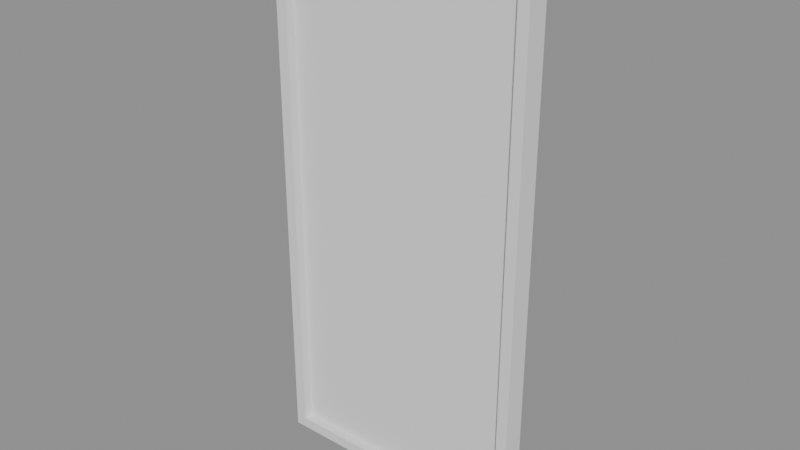 # Source: p0169.blend  (saved by Blender 4.5.90; exported with 4.5.12 LTS)
import bpy
from mathutils import Matrix  # noqa: F401  (used for matrix-valued properties, if any)

bpy.ops.wm.read_factory_settings(use_empty=True)
scene = bpy.context.scene
scene.name = 'Scene'

# ---- collections
col_asset_p0169 = bpy.data.collections.new('Asset_p0169'); scene.collection.children.link(col_asset_p0169)

# ---- meshes
me_cube_001 = bpy.data.meshes.new('Cube.001')
me_cube_001.from_pydata([(-0.025, -0.05, -1.25), (-0.025, -0.05, 1.25), (-0.025, 0.05, -1.25), (-0.025, 0.05, 1.25), (0.025, -0.05, -1.25), (0.025, -0.05, 1.25), (0.025, 0.05, -1.25), (0.025, 0.05, 1.25)], [], [(0, 1, 3, 2), (2, 3, 7, 6), (6, 7, 5, 4), (4, 5, 1, 0), (2, 6, 4, 0), (7, 3, 1, 5)])
_uv = me_cube_001.uv_layers.new(name='UVMap')
_uv.uv.foreach_set('vector', [0.375, 0.0, 0.625, 0.0, 0.625, 0.25, 0.375, 0.25, 0.375, 0.25, 0.625, 0.25, 0.625, 0.5, 0.375, 0.5, 0.375, 0.5, 0.625, 0.5, 0.625, 0.75, 0.375, 0.75, 0.375, 0.75, 0.625, 0.75, 0.625, 1.0, 0.375, 1.0, 0.125, 0.5, 0.375, 0.5, 0.375, 0.75, 0.125, 0.75, 0.625, 0.5, 0.875, 0.5, 0.875, 0.75, 0.625, 0.75])
me_cube_001.update()
me_cube_002 = bpy.data.meshes.new('Cube.002')
me_cube_002.from_pydata([(-0.025, -0.05, -1.25), (-0.025, -0.05, 1.25), (-0.025, 0.05, -1.25), (-0.025, 0.05, 1.25), (0.025, -0.05, -1.25), (0.025, -0.05, 1.25), (0.025, 0.05, -1.25), (0.025, 0.05, 1.25)], [], [(0, 1, 3, 2), (2, 3, 7, 6), (6, 7, 5, 4), (4, 5, 1, 0), (2, 6, 4, 0), (7, 3, 1, 5)])
_uv = me_cube_002.uv_layers.new(name='UVMap')
_uv.uv.foreach_set('vector', [0.375, 0.0, 0.625, 0.0, 0.625, 0.25, 0.375, 0.25, 0.375, 0.25, 0.625, 0.25, 0.625, 0.5, 0.375, 0.5, 0.375, 0.5, 0.625, 0.5, 0.625, 0.75, 0.375, 0.75, 0.375, 0.75, 0.625, 0.75, 0.625, 1.0, 0.375, 1.0, 0.125, 0.5, 0.375, 0.5, 0.375, 0.75, 0.125, 0.75, 0.625, 0.5, 0.875, 0.5, 0.875, 0.75, 0.625, 0.75])
me_cube_002.update()
me_cube_003 = bpy.data.meshes.new('Cube.003')
me_cube_003.from_pydata([(-0.55, -0.05, -0.025), (-0.55, -0.05, 0.025), (-0.55, 0.05, -0.025), (-0.55, 0.05, 0.025), (0.55, -0.05, -0.025), (0.55, -0.05, 0.025), (0.55, 0.05, -0.025), (0.55, 0.05, 0.025)], [], [(0, 1, 3, 2), (2, 3, 7, 6), (6, 7, 5, 4), (4, 5, 1, 0), (2, 6, 4, 0), (7, 3, 1, 5)])
_uv = me_cube_003.uv_layers.new(name='UVMap')
_uv.uv.foreach_set('vector', [0.375, 0.0, 0.625, 0.0, 0.625, 0.25, 0.375, 0.25, 0.375, 0.25, 0.625, 0.25, 0.625, 0.5, 0.375, 0.5, 0.375, 0.5, 0.625, 0.5, 0.625, 0.75, 0.375, 0.75, 0.375, 0.75, 0.625, 0.75, 0.625, 1.0, 0.375, 1.0, 0.125, 0.5, 0.375, 0.5, 0.375, 0.75, 0.125, 0.75, 0.625, 0.5, 0.875, 0.5, 0.875, 0.75, 0.625, 0.75])
me_cube_003.update()
me_cube_004 = bpy.data.meshes.new('Cube.004')
me_cube_004.from_pydata([(-0.55, -0.05, -0.025), (-0.55, -0.05, 0.025), (-0.55, 0.05, -0.025), (-0.55, 0.05, 0.025), (0.55, -0.05, -0.025), (0.55, -0.05, 0.025), (0.55, 0.05, -0.025), (0.55, 0.05, 0.025)], [], [(0, 1, 3, 2), (2, 3, 7, 6), (6, 7, 5, 4), (4, 5, 1, 0), (2, 6, 4, 0), (7, 3, 1, 5)])
_uv = me_cube_004.uv_layers.new(name='UVMap')
_uv.uv.foreach_set('vector', [0.375, 0.0, 0.625, 0.0, 0.625, 0.25, 0.375, 0.25, 0.375, 0.25, 0.625, 0.25, 0.625, 0.5, 0.375, 0.5, 0.375, 0.5, 0.625, 0.5, 0.625, 0.75, 0.375, 0.75, 0.375, 0.75, 0.625, 0.75, 0.625, 1.0, 0.375, 1.0, 0.125, 0.5, 0.375, 0.5, 0.375, 0.75, 0.125, 0.75, 0.625, 0.5, 0.875, 0.5, 0.875, 0.75, 0.625, 0.75])
me_cube_004.update()
me_cube = bpy.data.meshes.new('Cube')
me_cube.from_pydata([(-0.55, -0.005, -1.2), (-0.55, -0.005, 1.2), (-0.55, 0.005, -1.2), (-0.55, 0.005, 1.2), (0.55, -0.005, -1.2), (0.55, -0.005, 1.2), (0.55, 0.005, -1.2), (0.55, 0.005, 1.2)], [], [(0, 1, 3, 2), (2, 3, 7, 6), (6, 7, 5, 4), (4, 5, 1, 0), (2, 6, 4, 0), (7, 3, 1, 5)])
_uv = me_cube.uv_layers.new(name='UVMap')
_uv.uv.foreach_set('vector', [0.375, 0.0, 0.625, 0.0, 0.625, 0.25, 0.375, 0.25, 0.375, 0.25, 0.625, 0.25, 0.625, 0.5, 0.375, 0.5, 0.375, 0.5, 0.625, 0.5, 0.625, 0.75, 0.375, 0.75, 0.375, 0.75, 0.625, 0.75, 0.625, 1.0, 0.375, 1.0, 0.125, 0.5, 0.375, 0.5, 0.375, 0.75, 0.125, 0.75, 0.625, 0.5, 0.875, 0.5, 0.875, 0.75, 0.625, 0.75])
me_cube.update()

# ---- objects
ob_montantevertical = bpy.data.objects.new('MontanteVertical', me_cube_001)
ob_montantevertical_001 = bpy.data.objects.new('MontanteVertical.001', me_cube_002)
ob_panelmurocortina = bpy.data.objects.new('PanelMuroCortina', None)
ob_travesanohorizontal = bpy.data.objects.new('TravesanoHorizontal', me_cube_003)
ob_travesanohorizontal_001 = bpy.data.objects.new('TravesanoHorizontal.001', me_cube_004)
ob_vidrio = bpy.data.objects.new('Vidrio', me_cube)

# ---- transforms, parenting, visibility, modifiers, constraints
ob_montantevertical.parent = ob_panelmurocortina
ob_montantevertical.location = (-0.575, 0.0, 0.0)
ob_montantevertical_001.parent = ob_panelmurocortina
ob_montantevertical_001.location = (0.575, 0.0, 0.0)
ob_panelmurocortina.location = (0.0, 0.0, 1.25)
ob_travesanohorizontal.parent = ob_panelmurocortina
ob_travesanohorizontal.location = (0.0, 0.0, -1.225)
ob_travesanohorizontal_001.parent = ob_panelmurocortina
ob_travesanohorizontal_001.location = (0.0, 0.0, 1.225)
ob_vidrio.parent = ob_panelmurocortina
ob_vidrio.location = (0.0, 0.0, 0.0)

# ---- collection membership
col_asset_p0169.objects.link(ob_montantevertical)
col_asset_p0169.objects.link(ob_montantevertical_001)
col_asset_p0169.objects.link(ob_panelmurocortina)
col_asset_p0169.objects.link(ob_travesanohorizontal)
col_asset_p0169.objects.link(ob_travesanohorizontal_001)
col_asset_p0169.objects.link(ob_vidrio)

# ---- scene / render settings (as saved in the file)
scene.frame_start = 1; scene.frame_end = 250; scene.frame_set(1)
scene.render.engine = 'BLENDER_EEVEE_NEXT'
bpy.context.view_layer.update()

# ---- added for rendering (the .blend has no active camera and no usable light): camera, sun + grey world if the file has none
cam_auto = bpy.data.cameras.new('AutoCamera')
cam_auto.lens = 50.0
cam_auto.sensor_width = 36.0
cam_auto.clip_end = 1000.0
ob_auto_camera = bpy.data.objects.new('AutoCamera', cam_auto)
scene.collection.objects.link(ob_auto_camera)
ob_auto_camera.location = (2.56739, -3.08087, 3.30392)
ob_auto_camera.rotation_euler = (1.09748, -7.21219e-08, 0.694738)
scene.camera = ob_auto_camera
light_auto_sun = bpy.data.lights.new('AutoSun', 'SUN')
light_auto_sun.energy = 3.0
light_auto_sun.angle = 0.0523599
ob_auto_sun = bpy.data.objects.new('AutoSun', light_auto_sun)
scene.collection.objects.link(ob_auto_sun)
ob_auto_sun.rotation_euler = (0.872665, 0.174533, 0.523599)
if scene.world is None:
    world_auto = bpy.data.worlds.new('AutoWorld')
    world_auto.color = (0.3, 0.3, 0.3)
    scene.world = world_auto
bpy.context.view_layer.update()
